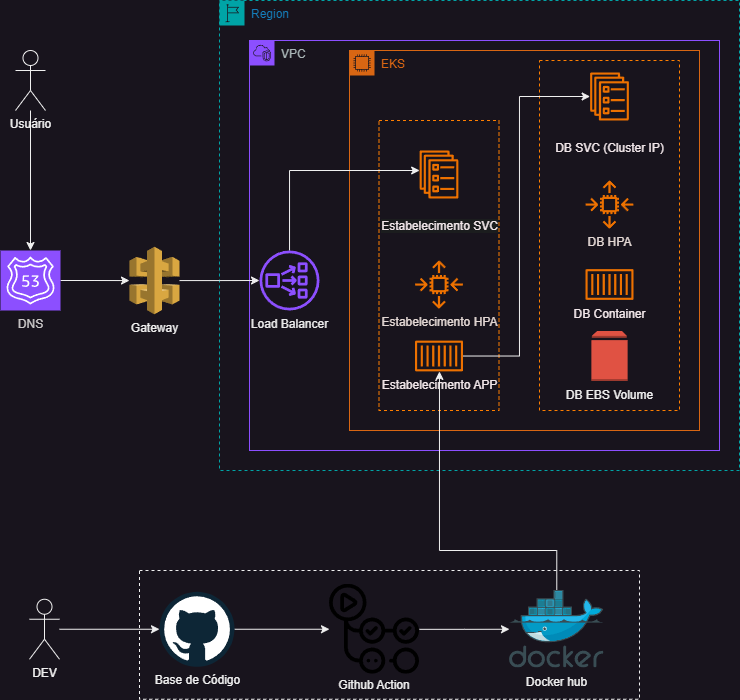

The diagram above was exported from draw.io. Its source (the exported page's mxGraphModel, read from the mxfile embedded in the PNG):
<mxGraphModel dx="989" dy="610" grid="1" gridSize="10" guides="1" tooltips="1" connect="1" arrows="1" fold="1" page="1" pageScale="1" pageWidth="850" pageHeight="1100" math="0" shadow="0">
  <root>
    <mxCell id="0" />
    <mxCell id="1" parent="0" />
    <mxCell id="3DmNPTJmgvK99TdIpeQO-15" value="" style="rounded=0;whiteSpace=wrap;html=1;dashed=1;" vertex="1" parent="1">
      <mxGeometry x="160" y="590" width="500" height="128.75" as="geometry" />
    </mxCell>
    <mxCell id="3DmNPTJmgvK99TdIpeQO-1" value="Region" style="points=[[0,0],[0.25,0],[0.5,0],[0.75,0],[1,0],[1,0.25],[1,0.5],[1,0.75],[1,1],[0.75,1],[0.5,1],[0.25,1],[0,1],[0,0.75],[0,0.5],[0,0.25]];outlineConnect=0;gradientColor=none;html=1;whiteSpace=wrap;fontSize=12;fontStyle=0;container=1;pointerEvents=0;collapsible=0;recursiveResize=0;shape=mxgraph.aws4.group;grIcon=mxgraph.aws4.group_region;strokeColor=#00A4A6;fillColor=none;verticalAlign=top;align=left;spacingLeft=30;fontColor=#147EBA;dashed=1;" vertex="1" parent="1">
      <mxGeometry x="240" y="20" width="520" height="470" as="geometry" />
    </mxCell>
    <mxCell id="3DmNPTJmgvK99TdIpeQO-2" value="VPC" style="points=[[0,0],[0.25,0],[0.5,0],[0.75,0],[1,0],[1,0.25],[1,0.5],[1,0.75],[1,1],[0.75,1],[0.5,1],[0.25,1],[0,1],[0,0.75],[0,0.5],[0,0.25]];outlineConnect=0;gradientColor=none;html=1;whiteSpace=wrap;fontSize=12;fontStyle=0;container=1;pointerEvents=0;collapsible=0;recursiveResize=0;shape=mxgraph.aws4.group;grIcon=mxgraph.aws4.group_vpc2;strokeColor=#8C4FFF;fillColor=none;verticalAlign=top;align=left;spacingLeft=30;fontColor=#AAB7B8;dashed=0;" vertex="1" parent="3DmNPTJmgvK99TdIpeQO-1">
      <mxGeometry x="30" y="40" width="470" height="410" as="geometry" />
    </mxCell>
    <mxCell id="3DmNPTJmgvK99TdIpeQO-13" value="EKS" style="points=[[0,0],[0.25,0],[0.5,0],[0.75,0],[1,0],[1,0.25],[1,0.5],[1,0.75],[1,1],[0.75,1],[0.5,1],[0.25,1],[0,1],[0,0.75],[0,0.5],[0,0.25]];outlineConnect=0;gradientColor=none;html=1;whiteSpace=wrap;fontSize=12;fontStyle=0;container=1;pointerEvents=0;collapsible=0;recursiveResize=0;shape=mxgraph.aws4.group;grIcon=mxgraph.aws4.group_ec2_instance_contents;strokeColor=#D86613;fillColor=none;verticalAlign=top;align=left;spacingLeft=30;fontColor=#D86613;dashed=0;" vertex="1" parent="3DmNPTJmgvK99TdIpeQO-2">
      <mxGeometry x="100" y="10" width="350" height="380" as="geometry" />
    </mxCell>
    <mxCell id="3DmNPTJmgvK99TdIpeQO-36" value="" style="rounded=0;whiteSpace=wrap;html=1;dashed=1;strokeColor=#FF7F00;" vertex="1" parent="3DmNPTJmgvK99TdIpeQO-13">
      <mxGeometry x="29.5" y="70" width="120" height="290" as="geometry" />
    </mxCell>
    <mxCell id="3DmNPTJmgvK99TdIpeQO-17" value="&lt;font color=&quot;#f2e7ea&quot;&gt;Estabelecimento APP&lt;/font&gt;" style="sketch=0;outlineConnect=0;fontColor=#232F3E;gradientColor=none;fillColor=#ED7100;strokeColor=none;dashed=0;verticalLabelPosition=bottom;verticalAlign=top;align=center;html=1;fontSize=12;fontStyle=0;aspect=fixed;pointerEvents=1;shape=mxgraph.aws4.container_1;" vertex="1" parent="3DmNPTJmgvK99TdIpeQO-13">
      <mxGeometry x="65.5" y="290" width="48" height="31" as="geometry" />
    </mxCell>
    <mxCell id="3DmNPTJmgvK99TdIpeQO-18" value="&#10;&lt;span style=&quot;color: rgb(242, 231, 234); font-family: Helvetica; font-size: 12px; font-style: normal; font-variant-ligatures: normal; font-variant-caps: normal; font-weight: 400; letter-spacing: normal; orphans: 2; text-align: center; text-indent: 0px; text-transform: none; widows: 2; word-spacing: 0px; -webkit-text-stroke-width: 0px; white-space: nowrap; background-color: rgb(27, 29, 30); text-decoration-thickness: initial; text-decoration-style: initial; text-decoration-color: initial; display: inline !important; float: none;&quot;&gt;Estabelecimento SVC&lt;/span&gt;&#10;&#10;" style="sketch=0;outlineConnect=0;fontColor=#232F3E;gradientColor=none;fillColor=#ED7100;strokeColor=none;dashed=0;verticalLabelPosition=bottom;verticalAlign=top;align=center;html=1;fontSize=12;fontStyle=0;aspect=fixed;pointerEvents=1;shape=mxgraph.aws4.ecs_service;spacingBottom=30;" vertex="1" parent="3DmNPTJmgvK99TdIpeQO-13">
      <mxGeometry x="70" y="100" width="39" height="48" as="geometry" />
    </mxCell>
    <mxCell id="3DmNPTJmgvK99TdIpeQO-35" value="&lt;font color=&quot;#e3d8d4&quot;&gt;Estabelecimento HPA&lt;/font&gt;" style="sketch=0;outlineConnect=0;fontColor=#232F3E;gradientColor=none;fillColor=#ED7100;strokeColor=none;dashed=0;verticalLabelPosition=bottom;verticalAlign=top;align=center;html=1;fontSize=12;fontStyle=0;aspect=fixed;pointerEvents=1;shape=mxgraph.aws4.auto_scaling2;" vertex="1" parent="3DmNPTJmgvK99TdIpeQO-13">
      <mxGeometry x="65.5" y="210" width="48" height="48" as="geometry" />
    </mxCell>
    <mxCell id="3DmNPTJmgvK99TdIpeQO-37" value="" style="rounded=0;whiteSpace=wrap;html=1;dashed=1;strokeColor=#FF7F00;" vertex="1" parent="3DmNPTJmgvK99TdIpeQO-13">
      <mxGeometry x="190" y="10" width="140" height="350" as="geometry" />
    </mxCell>
    <mxCell id="3DmNPTJmgvK99TdIpeQO-42" value="&lt;font color=&quot;#f2e7ea&quot;&gt;DB Container&lt;/font&gt;" style="sketch=0;outlineConnect=0;fontColor=#232F3E;gradientColor=none;fillColor=#ED7100;strokeColor=none;dashed=0;verticalLabelPosition=bottom;verticalAlign=top;align=center;html=1;fontSize=12;fontStyle=0;aspect=fixed;pointerEvents=1;shape=mxgraph.aws4.container_1;" vertex="1" parent="3DmNPTJmgvK99TdIpeQO-13">
      <mxGeometry x="236" y="218.5" width="48" height="31" as="geometry" />
    </mxCell>
    <mxCell id="3DmNPTJmgvK99TdIpeQO-43" value="&lt;br&gt;&lt;font color=&quot;#f2e7ea&quot;&gt;DB SVC (Cluster IP)&lt;/font&gt;" style="sketch=0;outlineConnect=0;fontColor=#232F3E;gradientColor=none;fillColor=#ED7100;strokeColor=none;dashed=0;verticalLabelPosition=bottom;verticalAlign=top;align=center;html=1;fontSize=12;fontStyle=0;aspect=fixed;pointerEvents=1;shape=mxgraph.aws4.ecs_service;spacingBottom=30;" vertex="1" parent="3DmNPTJmgvK99TdIpeQO-13">
      <mxGeometry x="240.5" y="22" width="39" height="48" as="geometry" />
    </mxCell>
    <mxCell id="3DmNPTJmgvK99TdIpeQO-44" value="&lt;font color=&quot;#e3d8d4&quot;&gt;DB HPA&lt;/font&gt;" style="sketch=0;outlineConnect=0;fontColor=#232F3E;gradientColor=none;fillColor=#ED7100;strokeColor=none;dashed=0;verticalLabelPosition=bottom;verticalAlign=top;align=center;html=1;fontSize=12;fontStyle=0;aspect=fixed;pointerEvents=1;shape=mxgraph.aws4.auto_scaling2;" vertex="1" parent="3DmNPTJmgvK99TdIpeQO-13">
      <mxGeometry x="236" y="130" width="48" height="48" as="geometry" />
    </mxCell>
    <mxCell id="3DmNPTJmgvK99TdIpeQO-46" style="edgeStyle=orthogonalEdgeStyle;rounded=0;orthogonalLoop=1;jettySize=auto;html=1;" edge="1" parent="3DmNPTJmgvK99TdIpeQO-13" source="3DmNPTJmgvK99TdIpeQO-17" target="3DmNPTJmgvK99TdIpeQO-43">
      <mxGeometry relative="1" as="geometry">
        <Array as="points">
          <mxPoint x="170" y="306" />
          <mxPoint x="170" y="46" />
        </Array>
      </mxGeometry>
    </mxCell>
    <mxCell id="3DmNPTJmgvK99TdIpeQO-47" value="DB EBS Volume" style="outlineConnect=0;dashed=0;verticalLabelPosition=bottom;verticalAlign=top;align=center;html=1;shape=mxgraph.aws3.volume;fillColor=#E05243;gradientColor=none;" vertex="1" parent="3DmNPTJmgvK99TdIpeQO-13">
      <mxGeometry x="241.88" y="280.5" width="36.25" height="50" as="geometry" />
    </mxCell>
    <mxCell id="3DmNPTJmgvK99TdIpeQO-41" style="edgeStyle=orthogonalEdgeStyle;rounded=0;orthogonalLoop=1;jettySize=auto;html=1;" edge="1" parent="3DmNPTJmgvK99TdIpeQO-2" source="3DmNPTJmgvK99TdIpeQO-38" target="3DmNPTJmgvK99TdIpeQO-18">
      <mxGeometry relative="1" as="geometry">
        <Array as="points">
          <mxPoint x="40" y="130" />
        </Array>
      </mxGeometry>
    </mxCell>
    <mxCell id="3DmNPTJmgvK99TdIpeQO-38" value="&lt;font color=&quot;#ebebeb&quot;&gt;Load Balancer&lt;/font&gt;" style="sketch=0;outlineConnect=0;fontColor=#232F3E;gradientColor=none;fillColor=#8C4FFF;strokeColor=none;dashed=0;verticalLabelPosition=bottom;verticalAlign=top;align=center;html=1;fontSize=12;fontStyle=0;aspect=fixed;pointerEvents=1;shape=mxgraph.aws4.network_load_balancer;" vertex="1" parent="3DmNPTJmgvK99TdIpeQO-2">
      <mxGeometry x="10" y="210" width="60" height="60" as="geometry" />
    </mxCell>
    <mxCell id="3DmNPTJmgvK99TdIpeQO-8" style="edgeStyle=orthogonalEdgeStyle;rounded=0;orthogonalLoop=1;jettySize=auto;html=1;" edge="1" parent="1" source="3DmNPTJmgvK99TdIpeQO-3" target="3DmNPTJmgvK99TdIpeQO-7">
      <mxGeometry relative="1" as="geometry">
        <mxPoint x="340" y="650" as="targetPoint" />
      </mxGeometry>
    </mxCell>
    <mxCell id="3DmNPTJmgvK99TdIpeQO-3" value="Base de Código" style="dashed=0;outlineConnect=0;html=1;align=center;labelPosition=center;verticalLabelPosition=bottom;verticalAlign=top;shape=mxgraph.weblogos.github" vertex="1" parent="1">
      <mxGeometry x="180" y="611.25" width="75" height="75" as="geometry" />
    </mxCell>
    <mxCell id="3DmNPTJmgvK99TdIpeQO-11" style="edgeStyle=orthogonalEdgeStyle;rounded=0;orthogonalLoop=1;jettySize=auto;html=1;" edge="1" parent="1" source="3DmNPTJmgvK99TdIpeQO-4" target="3DmNPTJmgvK99TdIpeQO-3">
      <mxGeometry relative="1" as="geometry" />
    </mxCell>
    <mxCell id="3DmNPTJmgvK99TdIpeQO-4" value="DEV" style="shape=umlActor;verticalLabelPosition=bottom;verticalAlign=top;html=1;outlineConnect=0;" vertex="1" parent="1">
      <mxGeometry x="50" y="618.75" width="30" height="60" as="geometry" />
    </mxCell>
    <mxCell id="3DmNPTJmgvK99TdIpeQO-34" style="edgeStyle=orthogonalEdgeStyle;rounded=0;orthogonalLoop=1;jettySize=auto;html=1;" edge="1" parent="1" source="3DmNPTJmgvK99TdIpeQO-5" target="3DmNPTJmgvK99TdIpeQO-17">
      <mxGeometry relative="1" as="geometry">
        <Array as="points">
          <mxPoint x="577" y="570" />
          <mxPoint x="460" y="570" />
        </Array>
      </mxGeometry>
    </mxCell>
    <mxCell id="3DmNPTJmgvK99TdIpeQO-5" value="Docker hub" style="image;sketch=0;aspect=fixed;html=1;points=[];align=center;fontSize=12;image=img/lib/mscae/Docker.svg;" vertex="1" parent="1">
      <mxGeometry x="530" y="610" width="94.51" height="77.5" as="geometry" />
    </mxCell>
    <mxCell id="3DmNPTJmgvK99TdIpeQO-10" style="edgeStyle=orthogonalEdgeStyle;rounded=0;orthogonalLoop=1;jettySize=auto;html=1;" edge="1" parent="1" source="3DmNPTJmgvK99TdIpeQO-7" target="3DmNPTJmgvK99TdIpeQO-5">
      <mxGeometry relative="1" as="geometry" />
    </mxCell>
    <mxCell id="3DmNPTJmgvK99TdIpeQO-7" value="Github Action" style="shape=image;aspect=fixed;image=data:image/svg+xml,(base64 omitted: 2312 chars);verticalAlign=bottom;spacingLeft=0;spacingBottom=-20;" vertex="1" parent="1">
      <mxGeometry x="350" y="603.75" width="90" height="90" as="geometry" />
    </mxCell>
    <mxCell id="3DmNPTJmgvK99TdIpeQO-14" value="Usuário" style="shape=umlActor;verticalLabelPosition=bottom;verticalAlign=top;html=1;outlineConnect=0;" vertex="1" parent="1">
      <mxGeometry x="36" y="70" width="30" height="60" as="geometry" />
    </mxCell>
    <mxCell id="3DmNPTJmgvK99TdIpeQO-27" style="edgeStyle=orthogonalEdgeStyle;rounded=0;orthogonalLoop=1;jettySize=auto;html=1;" edge="1" parent="1" source="3DmNPTJmgvK99TdIpeQO-24" target="3DmNPTJmgvK99TdIpeQO-26">
      <mxGeometry relative="1" as="geometry" />
    </mxCell>
    <mxCell id="3DmNPTJmgvK99TdIpeQO-24" value="&lt;font color=&quot;#cccaca&quot;&gt;DNS&lt;/font&gt;" style="sketch=0;points=[[0,0,0],[0.25,0,0],[0.5,0,0],[0.75,0,0],[1,0,0],[0,1,0],[0.25,1,0],[0.5,1,0],[0.75,1,0],[1,1,0],[0,0.25,0],[0,0.5,0],[0,0.75,0],[1,0.25,0],[1,0.5,0],[1,0.75,0]];outlineConnect=0;fontColor=#232F3E;fillColor=#8C4FFF;strokeColor=#ffffff;dashed=0;verticalLabelPosition=bottom;verticalAlign=top;align=center;html=1;fontSize=12;fontStyle=0;aspect=fixed;shape=mxgraph.aws4.resourceIcon;resIcon=mxgraph.aws4.route_53;" vertex="1" parent="1">
      <mxGeometry x="21" y="270" width="60" height="60" as="geometry" />
    </mxCell>
    <mxCell id="3DmNPTJmgvK99TdIpeQO-25" style="edgeStyle=orthogonalEdgeStyle;rounded=0;orthogonalLoop=1;jettySize=auto;html=1;entryX=0.5;entryY=0;entryDx=0;entryDy=0;entryPerimeter=0;" edge="1" parent="1" source="3DmNPTJmgvK99TdIpeQO-14" target="3DmNPTJmgvK99TdIpeQO-24">
      <mxGeometry relative="1" as="geometry" />
    </mxCell>
    <mxCell id="3DmNPTJmgvK99TdIpeQO-40" style="edgeStyle=orthogonalEdgeStyle;rounded=0;orthogonalLoop=1;jettySize=auto;html=1;" edge="1" parent="1" source="3DmNPTJmgvK99TdIpeQO-26" target="3DmNPTJmgvK99TdIpeQO-38">
      <mxGeometry relative="1" as="geometry" />
    </mxCell>
    <mxCell id="3DmNPTJmgvK99TdIpeQO-26" value="Gateway" style="outlineConnect=0;dashed=0;verticalLabelPosition=bottom;verticalAlign=top;align=center;html=1;shape=mxgraph.aws3.api_gateway;fillColor=#D9A741;gradientColor=none;" vertex="1" parent="1">
      <mxGeometry x="150" y="266.25" width="50" height="67.5" as="geometry" />
    </mxCell>
  </root>
</mxGraphModel>